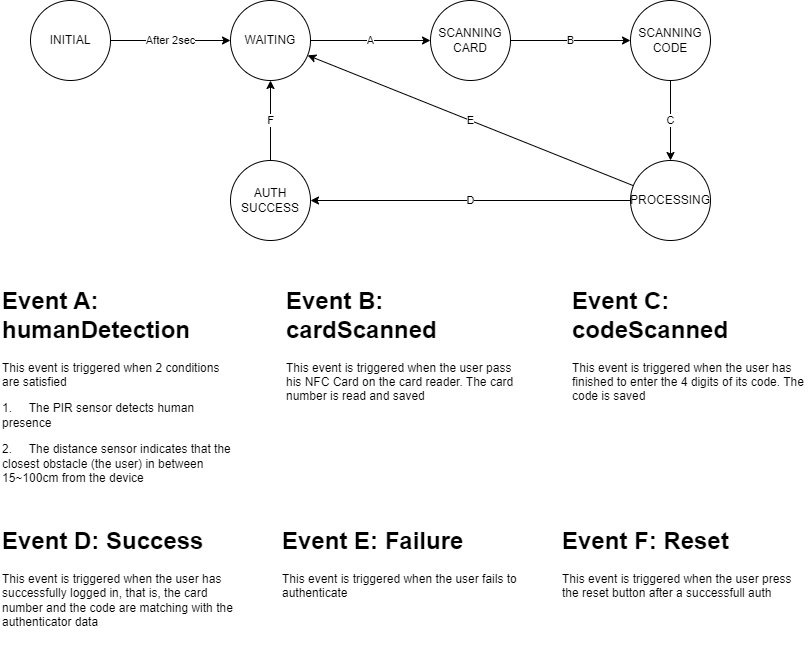

The diagram above was exported from draw.io. Its source (the exported page's mxGraphModel, read from the mxfile embedded in the PNG):
<mxGraphModel dx="1235" dy="740" grid="1" gridSize="10" guides="1" tooltips="1" connect="1" arrows="1" fold="1" page="1" pageScale="1" pageWidth="827" pageHeight="1169" math="0" shadow="0">
  <root>
    <mxCell id="0" />
    <mxCell id="1" parent="0" />
    <mxCell id="MOSe-LlAA5_dHUxgan8U-3" value="After 2sec" style="edgeStyle=orthogonalEdgeStyle;rounded=0;orthogonalLoop=1;jettySize=auto;html=1;" parent="1" source="MOSe-LlAA5_dHUxgan8U-1" target="MOSe-LlAA5_dHUxgan8U-2" edge="1">
      <mxGeometry relative="1" as="geometry" />
    </mxCell>
    <mxCell id="MOSe-LlAA5_dHUxgan8U-1" value="INITIAL" style="ellipse;whiteSpace=wrap;html=1;" parent="1" vertex="1">
      <mxGeometry x="40" y="120" width="80" height="80" as="geometry" />
    </mxCell>
    <mxCell id="MOSe-LlAA5_dHUxgan8U-5" value="A" style="edgeStyle=orthogonalEdgeStyle;rounded=0;orthogonalLoop=1;jettySize=auto;html=1;" parent="1" source="MOSe-LlAA5_dHUxgan8U-2" target="MOSe-LlAA5_dHUxgan8U-4" edge="1">
      <mxGeometry relative="1" as="geometry" />
    </mxCell>
    <mxCell id="MOSe-LlAA5_dHUxgan8U-2" value="WAITING" style="ellipse;whiteSpace=wrap;html=1;" parent="1" vertex="1">
      <mxGeometry x="240" y="120" width="80" height="80" as="geometry" />
    </mxCell>
    <mxCell id="MOSe-LlAA5_dHUxgan8U-7" value="B" style="edgeStyle=orthogonalEdgeStyle;rounded=0;orthogonalLoop=1;jettySize=auto;html=1;" parent="1" source="MOSe-LlAA5_dHUxgan8U-4" target="MOSe-LlAA5_dHUxgan8U-6" edge="1">
      <mxGeometry relative="1" as="geometry" />
    </mxCell>
    <mxCell id="MOSe-LlAA5_dHUxgan8U-4" value="SCANNING CARD" style="ellipse;whiteSpace=wrap;html=1;" parent="1" vertex="1">
      <mxGeometry x="440" y="120" width="80" height="80" as="geometry" />
    </mxCell>
    <mxCell id="MOSe-LlAA5_dHUxgan8U-9" value="C" style="edgeStyle=orthogonalEdgeStyle;rounded=0;orthogonalLoop=1;jettySize=auto;html=1;" parent="1" source="MOSe-LlAA5_dHUxgan8U-6" target="MOSe-LlAA5_dHUxgan8U-8" edge="1">
      <mxGeometry relative="1" as="geometry" />
    </mxCell>
    <mxCell id="MOSe-LlAA5_dHUxgan8U-6" value="SCANNING CODE" style="ellipse;whiteSpace=wrap;html=1;" parent="1" vertex="1">
      <mxGeometry x="640" y="120" width="80" height="80" as="geometry" />
    </mxCell>
    <mxCell id="MOSe-LlAA5_dHUxgan8U-11" value="D" style="edgeStyle=orthogonalEdgeStyle;rounded=0;orthogonalLoop=1;jettySize=auto;html=1;" parent="1" source="MOSe-LlAA5_dHUxgan8U-8" target="MOSe-LlAA5_dHUxgan8U-10" edge="1">
      <mxGeometry relative="1" as="geometry" />
    </mxCell>
    <mxCell id="MOSe-LlAA5_dHUxgan8U-12" value="E" style="rounded=0;orthogonalLoop=1;jettySize=auto;html=1;" parent="1" source="MOSe-LlAA5_dHUxgan8U-8" target="MOSe-LlAA5_dHUxgan8U-2" edge="1">
      <mxGeometry relative="1" as="geometry" />
    </mxCell>
    <mxCell id="MOSe-LlAA5_dHUxgan8U-8" value="PROCESSING" style="ellipse;whiteSpace=wrap;html=1;" parent="1" vertex="1">
      <mxGeometry x="640" y="280" width="80" height="80" as="geometry" />
    </mxCell>
    <mxCell id="MOSe-LlAA5_dHUxgan8U-13" value="F" style="edgeStyle=orthogonalEdgeStyle;rounded=0;orthogonalLoop=1;jettySize=auto;html=1;" parent="1" source="MOSe-LlAA5_dHUxgan8U-10" target="MOSe-LlAA5_dHUxgan8U-2" edge="1">
      <mxGeometry relative="1" as="geometry" />
    </mxCell>
    <mxCell id="MOSe-LlAA5_dHUxgan8U-10" value="AUTH SUCCESS" style="ellipse;whiteSpace=wrap;html=1;" parent="1" vertex="1">
      <mxGeometry x="240" y="280" width="80" height="80" as="geometry" />
    </mxCell>
    <mxCell id="MOSe-LlAA5_dHUxgan8U-15" value="&lt;h1 style=&quot;margin-top: 0px;&quot;&gt;Event A: humanDetection&lt;/h1&gt;&lt;p&gt;This event is triggered when 2 conditions are satisfied&lt;/p&gt;&lt;p&gt;1.&lt;span style=&quot;white-space: pre;&quot;&gt;&#09;&lt;/span&gt;The PIR sensor detects human presence&lt;/p&gt;&lt;p&gt;2.&lt;span style=&quot;white-space: pre;&quot;&gt;&#09;&lt;/span&gt;The distance sensor indicates that the closest obstacle (the user) in between 15~100cm from the device&lt;/p&gt;" style="text;html=1;whiteSpace=wrap;overflow=hidden;rounded=0;" parent="1" vertex="1">
      <mxGeometry x="10" y="400" width="240" height="220" as="geometry" />
    </mxCell>
    <mxCell id="MOSe-LlAA5_dHUxgan8U-16" value="&lt;h1 style=&quot;margin-top: 0px;&quot;&gt;Event B: cardScanned&lt;/h1&gt;&lt;p&gt;This event is triggered when the user pass his NFC Card on the card reader. The card number is read and saved&lt;/p&gt;" style="text;html=1;whiteSpace=wrap;overflow=hidden;rounded=0;" parent="1" vertex="1">
      <mxGeometry x="293.5" y="400" width="240" height="140" as="geometry" />
    </mxCell>
    <mxCell id="MOSe-LlAA5_dHUxgan8U-17" value="&lt;h1 style=&quot;margin-top: 0px;&quot;&gt;Event C: codeScanned&lt;/h1&gt;&lt;p&gt;This event is triggered when the user has finished to enter the 4 digits of its code. The code is saved&lt;/p&gt;" style="text;html=1;whiteSpace=wrap;overflow=hidden;rounded=0;" parent="1" vertex="1">
      <mxGeometry x="580" y="400" width="240" height="140" as="geometry" />
    </mxCell>
    <mxCell id="MOSe-LlAA5_dHUxgan8U-18" value="&lt;h1 style=&quot;margin-top: 0px;&quot;&gt;Event D: Success&lt;/h1&gt;&lt;p&gt;This event is triggered when the user has successfully logged in, that is, the card number and the code are matching with the authenticator data&lt;/p&gt;" style="text;html=1;whiteSpace=wrap;overflow=hidden;rounded=0;" parent="1" vertex="1">
      <mxGeometry x="10" y="640" width="240" height="140" as="geometry" />
    </mxCell>
    <mxCell id="MOSe-LlAA5_dHUxgan8U-19" value="&lt;h1 style=&quot;margin-top: 0px;&quot;&gt;Event E: Failure&lt;/h1&gt;&lt;p&gt;This event is triggered when the user fails to authenticate&lt;/p&gt;" style="text;html=1;whiteSpace=wrap;overflow=hidden;rounded=0;" parent="1" vertex="1">
      <mxGeometry x="290" y="640" width="240" height="140" as="geometry" />
    </mxCell>
    <mxCell id="MOSe-LlAA5_dHUxgan8U-20" value="&lt;h1 style=&quot;margin-top: 0px;&quot;&gt;Event F: Reset&lt;/h1&gt;&lt;p&gt;This event is triggered when the user press the reset button after a successfull auth&lt;/p&gt;" style="text;html=1;whiteSpace=wrap;overflow=hidden;rounded=0;" parent="1" vertex="1">
      <mxGeometry x="570" y="640" width="240" height="140" as="geometry" />
    </mxCell>
  </root>
</mxGraphModel>